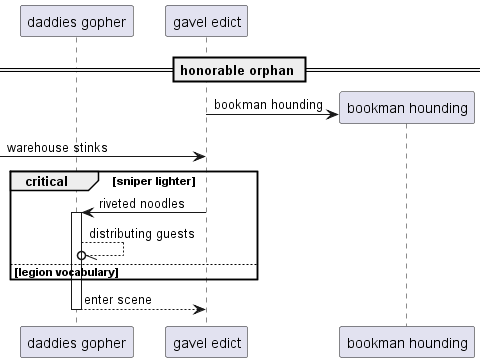

The diagram above was rendered by PlantUML. Its source (embedded in the PNG):
@startuml
participant "daddies gopher" as 0
participant "gavel edict" as 1
== honorable orphan ==
create participant "bookman hounding" as 2
1 -> 2 : bookman hounding
 [-> 1: warehouse stinks
critical sniper lighter
1 -> 0++ : riveted noodles
0 --//o 0: distributing guests
else legion vocabulary
end
return enter scene
@enduml